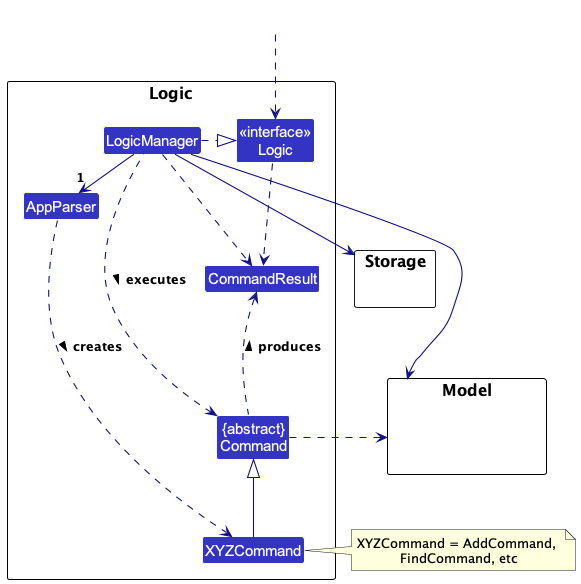

The diagram above was rendered by PlantUML. Its source (embedded in the PNG):
@startuml
!include style.puml
skinparam arrowThickness 1.1
skinparam arrowColor LOGIC_COLOR_T4
skinparam classBackgroundColor LOGIC_COLOR

package Logic as LogicPackage {

Class AppParser
Class XYZCommand
Class CommandResult
Class "{abstract}\nCommand" as Command


Class "<<interface>>\nLogic" as Logic
Class LogicManager
}

package Model {
Class HiddenModel #FFFFFF
}

package Storage {
}

Class HiddenOutside #FFFFFF
HiddenOutside ..> Logic

LogicManager .right.|> Logic
LogicManager -right->"1" AppParser
AppParser ..> XYZCommand : creates >

XYZCommand -up-|> Command
LogicManager .left.> Command : executes >

LogicManager --> Model
LogicManager --> Storage
Storage --[hidden] Model
Command .[hidden]up.> Storage
Command .right.> Model
note right of XYZCommand: XYZCommand = AddCommand, \nFindCommand, etc

Logic ..> CommandResult
LogicManager .down.> CommandResult
Command .up.> CommandResult : produces >
@enduml